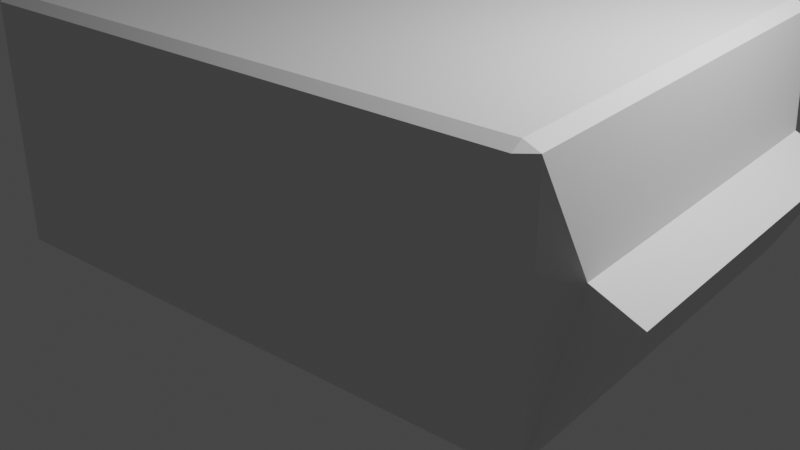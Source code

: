 # Source: Reeler.blend  (saved by Blender 3.6.13; exported with 4.5.12 LTS)
import bpy
from mathutils import Matrix  # noqa: F401  (used for matrix-valued properties, if any)

bpy.ops.wm.read_factory_settings(use_empty=True)
scene = bpy.context.scene
scene.name = 'Scene'

# ---- collections
col_collection = bpy.data.collections.new('Collection'); scene.collection.children.link(col_collection)

# ---- materials (node trees are filled in below, after node groups)
mat_material = bpy.data.materials.new('Material')
mat_material.alpha_threshold = 0.0
mat_material.use_transparent_shadow = False
mat_material.roughness = 0.5
mat_material.line_color = (0.0, 0.0, 0.0, 1.0)

# ---- material node trees
mat_material.use_nodes = True; mat_material.node_tree.nodes.clear()
_N = mat_material.node_tree.nodes; _L = mat_material.node_tree.links
n0 = _N.new('ShaderNodeOutputMaterial'); n0.name = 'Material Output'; n0.location = (300, 300)
n1 = _N.new('ShaderNodeBsdfPrincipled'); n1.name = 'Principled BSDF'; n1.location = (10, 300)
n1.distribution = 'GGX'
n1.subsurface_method = 'RANDOM_WALK_SKIN'
n1.inputs[3].default_value = 1.45
n1.inputs[27].default_value = (0.0, 0.0, 0.0, 1.0)
n1.inputs[28].default_value = 1.0
_L.new(n1.outputs[0], n0.inputs[0])
n0.is_active_output = True

# ---- world
world_world = bpy.data.worlds.new('World'); scene.world = world_world
world_world.use_nodes = True; world_world.node_tree.nodes.clear()
_N = world_world.node_tree.nodes; _L = world_world.node_tree.links
n0 = _N.new('ShaderNodeOutputWorld'); n0.name = 'World Output'; n0.location = (300, 300)
n1 = _N.new('ShaderNodeBackground'); n1.name = 'Background'; n1.location = (10, 300)
n1.inputs[0].default_value = (0.05088, 0.05088, 0.05088, 1.0)
_L.new(n1.outputs[0], n0.inputs[0])
n0.is_active_output = True
world_world.color = (0.05088, 0.05088, 0.05088)
world_world.use_sun_shadow = False
world_world.sun_shadow_jitter_overblur = 0.0

# ---- cameras
cam_camera = bpy.data.cameras.new('Camera')
cam_camera.clip_end = 100.0
cam_camera.ortho_scale = 7.314

# ---- lights
light_light = bpy.data.lights.new('Light', 'POINT')
light_light.transmission_factor = 0.0
light_light.energy = 1000.0
light_light.shadow_soft_size = 0.1
light_light.shadow_maximum_resolution = 0.006
light_light.use_absolute_resolution = True

# ---- meshes
me_cube = bpy.data.meshes.new('Cube')
me_cube.from_pydata([(0.9486, 1.0, 0.9486), (0.9486, 0.9486, 1.0), (1.0, 0.9486, 0.9486), (0.9486, 0.9486, -1.0), (0.9486, 1.0, -0.9486), (1.0, 0.9486, -0.9486), (1.0, -0.9486, 0.9486), (0.9486, -0.9486, 1.0), (0.7844, -1.064, 0.1531), (1.0, -0.9486, -0.9486), (0.7844, -1.223, -0.005686), (0.9486, -0.9486, -1.0), (-0.9486, 1.0, 0.9486), (-1.0, 0.9486, 0.9486), (-0.9486, 0.9486, 1.0), (-1.0, 0.9486, -0.9486), (-0.9486, 1.0, -0.9486), (-0.9486, 0.9486, -1.0), (-1.0, -0.9486, 0.9486), (-0.7844, -1.064, 0.1531), (-0.9486, -0.9486, 1.0), (-0.9486, -0.9486, -1.0), (-0.7844, -1.223, -0.005686), (-1.0, -0.9486, -0.9486), (-0.9486, -1.0, -0.9486), (-0.9486, -1.0, 0.9486), (0.9486, -1.0, 0.9486), (0.9486, -1.0, -0.9486)], [], [(17, 3, 11, 21), (23, 18, 13, 15), (10, 8, 19, 22), (1, 14, 20, 7), (5, 2, 6, 9), (0, 1, 2), (3, 4, 5), (6, 7, 26), (9, 27, 11), (12, 13, 14), (15, 16, 17), (18, 25, 20), (21, 24, 23), (17, 21, 23, 15), (3, 17, 16, 4), (2, 5, 4, 0), (24, 25, 18, 23), (26, 27, 9, 6), (12, 16, 15, 13), (7, 20, 25, 26), (1, 7, 6, 2), (21, 11, 27, 24), (20, 14, 13, 18), (14, 1, 0, 12), (11, 3, 5, 9), (16, 12, 0, 4), (22, 19, 25, 24), (8, 10, 27, 26), (19, 8, 26, 25), (10, 22, 24, 27)])
_uv = me_cube.uv_layers.new(name='UVMap')
_uv.uv.foreach_set('vector', [0.1314, 0.5064, 0.3686, 0.5064, 0.3686, 0.7436, 0.1314, 0.7436, 0.3814, 0.006424, 0.6186, 0.006424, 0.6186, 0.2436, 0.3814, 0.2436, 0.402, 0.777, 0.598, 0.777, 0.598, 0.973, 0.402, 0.973, 0.6314, 0.5064, 0.8686, 0.5064, 0.8686, 0.7436, 0.6314, 0.7436, 0.3814, 0.5064, 0.6186, 0.5064, 0.6186, 0.7436, 0.3814, 0.7436, 0.6186, 0.4936, 0.625, 0.4936, 0.6186, 0.5, 0.3686, 0.5064, 0.3686, 0.5, 0.375, 0.5064, 0.6186, 0.75, 0.625, 0.7564, 0.6186, 0.7564, 0.375, 0.7436, 0.3686, 0.75, 0.3686, 0.7436, 0.6186, 0.25, 0.6186, 0.2436, 0.625, 0.2436, 0.125, 0.5064, 0.1314, 0.5, 0.1314, 0.5064, 0.6186, 0.006424, 0.6186, 0.0, 0.625, 0.006424, 0.1314, 0.7436, 0.1314, 0.75, 0.125, 0.7436, 0.1314, 0.5064, 0.1314, 0.7436, 0.125, 0.7436, 0.125, 0.5064, 0.3686, 0.5064, 0.1314, 0.5064, 0.1314, 0.5, 0.3686, 0.5, 0.6186, 0.5064, 0.3814, 0.5064, 0.3814, 0.4936, 0.6186, 0.4936, 0.3814, 0.0, 0.6186, 0.0, 0.6186, 0.006424, 0.3814, 0.006424, 0.6186, 0.7564, 0.3814, 0.7564, 0.3814, 0.7436, 0.6186, 0.7436, 0.6186, 0.2564, 0.3814, 0.2564, 0.3814, 0.2436, 0.6186, 0.2436, 0.625, 0.7564, 0.625, 0.9936, 0.6186, 0.9936, 0.6186, 0.7564, 0.6314, 0.5064, 0.6314, 0.7436, 0.6186, 0.7436, 0.6186, 0.5064, 0.1314, 0.7436, 0.3686, 0.7436, 0.3686, 0.75, 0.1314, 0.75, 0.625, 0.006424, 0.625, 0.2436, 0.6186, 0.2436, 0.6186, 0.006424, 0.625, 0.2564, 0.625, 0.4936, 0.6186, 0.4936, 0.6186, 0.2564, 0.3686, 0.7436, 0.3686, 0.5064, 0.3814, 0.5064, 0.3814, 0.7436, 0.3814, 0.2564, 0.6186, 0.2564, 0.6186, 0.4936, 0.3814, 0.4936, 0.402, 0.973, 0.598, 0.973, 0.6186, 0.9936, 0.3814, 0.9936, 0.598, 0.777, 0.402, 0.777, 0.3814, 0.7564, 0.6186, 0.7564, 0.598, 0.973, 0.598, 0.777, 0.6186, 0.7564, 0.6186, 0.9936, 0.402, 0.777, 0.402, 0.973, 0.3814, 0.9936, 0.3814, 0.7564])
me_cube.materials.append(mat_material)
me_cube.use_mirror_vertex_groups = False
me_cube.update()

# ---- objects
ob_cube = bpy.data.objects.new('Cube', me_cube)
ob_light = bpy.data.objects.new('Light', light_light)
ob_camera = bpy.data.objects.new('Camera', cam_camera)

# ---- transforms, parenting, visibility, modifiers, constraints
ob_cube.location = (0.0, 0.0, 1.0)
ob_cube.rotation_euler = (0.0, -0.0, 1.697)
ob_cube.scale = (2.34, 3.0, 1.3)
ob_cube.lock_rotations_4d = False
ob_cube.empty_display_type = 'ARROWS'
ob_cube.lineart.crease_threshold = 0.0
ob_light.location = (4.076, 1.005, 5.904)
ob_light.rotation_euler = (0.6503, 0.05522, 1.866)
ob_light.lock_rotations_4d = False
ob_light.empty_display_type = 'ARROWS'
ob_light.color = (0.0, 0.0, 0.0, 0.0)
ob_light.lineart.crease_threshold = 0.0
ob_camera.location = (7.359, -6.926, 4.958)
ob_camera.rotation_euler = (1.109, 0.0, 0.8149)
ob_camera.lock_rotations_4d = False
ob_camera.empty_display_type = 'ARROWS'
ob_camera.color = (0.0, 0.0, 0.0, 0.0)
ob_camera.display_type = 'WIRE'
ob_camera.lineart.crease_threshold = 0.0

# ---- collection membership
col_collection.objects.link(ob_cube)
col_collection.objects.link(ob_light)
col_collection.objects.link(ob_camera)

# ---- scene / render settings (as saved in the file)
scene.camera = ob_camera
scene.frame_start = 1; scene.frame_end = 250; scene.frame_set(1)
scene.render.engine = 'BLENDER_EEVEE_NEXT'
scene.cycles.sampling_pattern = 'TABULATED_SOBOL'
scene.view_settings.view_transform = 'Filmic'
bpy.context.view_layer.update()
